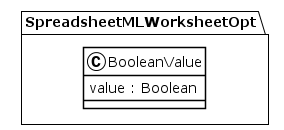

The diagram above was rendered by PlantUML. Its source (embedded in the PNG):
@startuml
!theme plain
package SpreadsheetMLWorksheetOpt {
class BooleanValue {
	 value : Boolean
}
}
@enduml